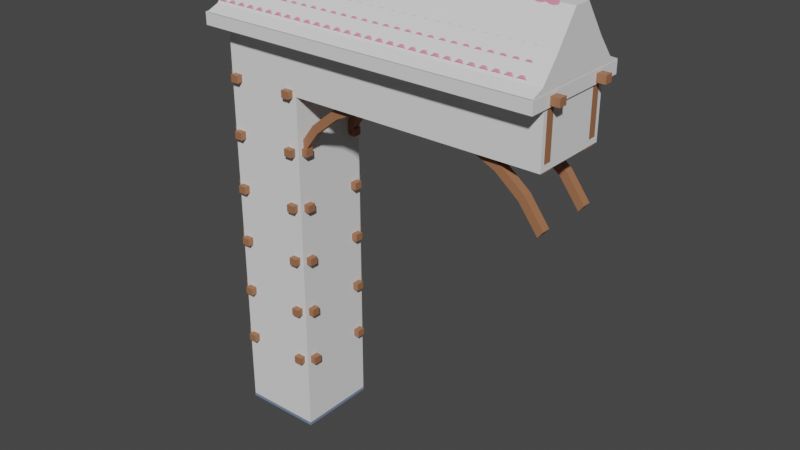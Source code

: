 # Source: building_5.blend  (saved by Blender 3.1.7; exported with 4.5.12 LTS)
import bpy
from mathutils import Matrix  # noqa: F401  (used for matrix-valued properties, if any)

bpy.ops.wm.read_factory_settings(use_empty=True)
scene = bpy.context.scene
scene.name = 'Scene'

# ---- collections
col_collection = bpy.data.collections.new('Collection'); scene.collection.children.link(col_collection)

# ---- materials (node trees are filled in below, after node groups)
mat_wall = bpy.data.materials.new('WALL')
mat_wall.use_transparent_shadow = False
mat_wood = bpy.data.materials.new('wood')
mat_wood.use_transparent_shadow = False
mat_stone = bpy.data.materials.new('stone')
mat_stone.use_transparent_shadow = False
mat_roof = bpy.data.materials.new('roof')
mat_roof.use_transparent_shadow = False
mat_wood_002 = bpy.data.materials.new('wood.002')
mat_wood_002.use_transparent_shadow = False
mat_wall_002 = bpy.data.materials.new('WALL.002')
mat_wall_002.use_transparent_shadow = False
mat_wood_001 = bpy.data.materials.new('wood.001')
mat_wood_001.use_transparent_shadow = False

# ---- material node trees
mat_wall.use_nodes = True; mat_wall.node_tree.nodes.clear()
_N = mat_wall.node_tree.nodes; _L = mat_wall.node_tree.links
n0 = _N.new('ShaderNodeBsdfPrincipled'); n0.name = 'Principled BSDF'; n0.location = (10, 300)
n0.distribution = 'GGX'
n0.subsurface_method = 'RANDOM_WALK_SKIN'
n0.inputs[0].default_value = (0.8, 0.7424, 0.1526, 1.0)
n0.inputs[3].default_value = 1.45
n0.inputs[27].default_value = (0.0, 0.0, 0.0, 1.0)
n0.inputs[28].default_value = 1.0
n1 = _N.new('ShaderNodeOutputMaterial'); n1.name = 'Material Output'; n1.location = (300, 300)
_L.new(n0.outputs[0], n1.inputs[0])
n1.is_active_output = True
mat_wood.use_nodes = True; mat_wood.node_tree.nodes.clear()
_N = mat_wood.node_tree.nodes; _L = mat_wood.node_tree.links
n0 = _N.new('ShaderNodeBsdfPrincipled'); n0.name = 'Principled BSDF'; n0.location = (10, 300)
n0.distribution = 'GGX'
n0.subsurface_method = 'RANDOM_WALK_SKIN'
n0.inputs[0].default_value = (0.3588, 0.1535, 0.07523, 1.0)
n0.inputs[3].default_value = 1.45
n0.inputs[27].default_value = (0.0, 0.0, 0.0, 1.0)
n0.inputs[28].default_value = 1.0
n1 = _N.new('ShaderNodeOutputMaterial'); n1.name = 'Material Output'; n1.location = (300, 300)
_L.new(n0.outputs[0], n1.inputs[0])
n1.is_active_output = True
mat_stone.use_nodes = True; mat_stone.node_tree.nodes.clear()
_N = mat_stone.node_tree.nodes; _L = mat_stone.node_tree.links
n0 = _N.new('ShaderNodeBsdfPrincipled'); n0.name = 'Principled BSDF'; n0.location = (10, 300)
n0.distribution = 'GGX'
n0.subsurface_method = 'RANDOM_WALK_SKIN'
n0.inputs[0].default_value = (0.1562, 0.2186, 0.3343, 1.0)
n0.inputs[3].default_value = 1.45
n0.inputs[27].default_value = (0.0, 0.0, 0.0, 1.0)
n0.inputs[28].default_value = 1.0
n1 = _N.new('ShaderNodeOutputMaterial'); n1.name = 'Material Output'; n1.location = (300, 300)
_L.new(n0.outputs[0], n1.inputs[0])
n1.is_active_output = True
mat_roof.use_nodes = True; mat_roof.node_tree.nodes.clear()
_N = mat_roof.node_tree.nodes; _L = mat_roof.node_tree.links
n0 = _N.new('ShaderNodeBsdfPrincipled'); n0.name = 'Principled BSDF'; n0.location = (10, 300)
n0.distribution = 'GGX'
n0.subsurface_method = 'RANDOM_WALK_SKIN'
n0.inputs[0].default_value = (0.8, 0.2712, 0.3662, 1.0)
n0.inputs[3].default_value = 1.45
n0.inputs[27].default_value = (0.0, 0.0, 0.0, 1.0)
n0.inputs[28].default_value = 1.0
n1 = _N.new('ShaderNodeOutputMaterial'); n1.name = 'Material Output'; n1.location = (300, 300)
_L.new(n0.outputs[0], n1.inputs[0])
n1.is_active_output = True
mat_wood_002.use_nodes = True; mat_wood_002.node_tree.nodes.clear()
_N = mat_wood_002.node_tree.nodes; _L = mat_wood_002.node_tree.links
n0 = _N.new('ShaderNodeBsdfPrincipled'); n0.name = 'Principled BSDF'; n0.location = (10, 300)
n0.distribution = 'GGX'
n0.subsurface_method = 'RANDOM_WALK_SKIN'
n0.inputs[0].default_value = (0.3588, 0.1535, 0.07523, 1.0)
n0.inputs[3].default_value = 1.45
n0.inputs[27].default_value = (0.0, 0.0, 0.0, 1.0)
n0.inputs[28].default_value = 1.0
n1 = _N.new('ShaderNodeOutputMaterial'); n1.name = 'Material Output'; n1.location = (300, 300)
_L.new(n0.outputs[0], n1.inputs[0])
n1.is_active_output = True
mat_wall_002.use_nodes = True; mat_wall_002.node_tree.nodes.clear()
_N = mat_wall_002.node_tree.nodes; _L = mat_wall_002.node_tree.links
n0 = _N.new('ShaderNodeBsdfPrincipled'); n0.name = 'Principled BSDF'; n0.location = (10, 300)
n0.distribution = 'GGX'
n0.subsurface_method = 'RANDOM_WALK_SKIN'
n0.inputs[0].default_value = (0.8, 0.7424, 0.1526, 1.0)
n0.inputs[3].default_value = 1.45
n0.inputs[27].default_value = (0.0, 0.0, 0.0, 1.0)
n0.inputs[28].default_value = 1.0
n1 = _N.new('ShaderNodeOutputMaterial'); n1.name = 'Material Output'; n1.location = (300, 300)
_L.new(n0.outputs[0], n1.inputs[0])
n1.is_active_output = True
mat_wood_001.use_nodes = True; mat_wood_001.node_tree.nodes.clear()
_N = mat_wood_001.node_tree.nodes; _L = mat_wood_001.node_tree.links
n0 = _N.new('ShaderNodeBsdfPrincipled'); n0.name = 'Principled BSDF'; n0.location = (10, 300)
n0.distribution = 'GGX'
n0.subsurface_method = 'RANDOM_WALK_SKIN'
n0.inputs[0].default_value = (0.3588, 0.1535, 0.07523, 1.0)
n0.inputs[3].default_value = 1.45
n0.inputs[27].default_value = (0.0, 0.0, 0.0, 1.0)
n0.inputs[28].default_value = 1.0
n1 = _N.new('ShaderNodeOutputMaterial'); n1.name = 'Material Output'; n1.location = (300, 300)
_L.new(n0.outputs[0], n1.inputs[0])
n1.is_active_output = True

# ---- world
world_world = bpy.data.worlds.new('World'); scene.world = world_world
world_world.use_nodes = True; world_world.node_tree.nodes.clear()
_N = world_world.node_tree.nodes; _L = world_world.node_tree.links
n0 = _N.new('ShaderNodeOutputWorld'); n0.name = 'World Output'; n0.location = (300, 300)
n1 = _N.new('ShaderNodeBackground'); n1.name = 'Background'; n1.location = (10, 300)
n1.inputs[0].default_value = (0.05088, 0.05088, 0.05088, 1.0)
_L.new(n1.outputs[0], n0.inputs[0])
n0.is_active_output = True
world_world.color = (0.05088, 0.05088, 0.05088)
world_world.use_sun_shadow = False
world_world.sun_shadow_jitter_overblur = 0.0

# ---- meshes
me_cube_001 = bpy.data.meshes.new('Cube.001')
me_cube_001.from_pydata([(-1.0, -1.0, -1.0), (-1.0, -1.0, 1.0), (-1.0, 1.0, -1.0), (-1.0, 1.0, 1.0), (1.0, -1.0, -1.0), (1.0, -1.0, 1.0), (1.0, 1.0, -1.0), (1.0, 1.0, 1.0)], [], [(0, 1, 3, 2), (2, 3, 7, 6), (6, 7, 5, 4), (4, 5, 1, 0), (2, 6, 4, 0), (7, 3, 1, 5)])
_uv = me_cube_001.uv_layers.new(name='UVMap')
_uv.uv.foreach_set('vector', [0.375, 0.0, 0.625, 0.0, 0.625, 0.25, 0.375, 0.25, 0.375, 0.25, 0.625, 0.25, 0.625, 0.5, 0.375, 0.5, 0.375, 0.5, 0.625, 0.5, 0.625, 0.75, 0.375, 0.75, 0.375, 0.75, 0.625, 0.75, 0.625, 1.0, 0.375, 1.0, 0.125, 0.5, 0.375, 0.5, 0.375, 0.75, 0.125, 0.75, 0.625, 0.5, 0.875, 0.5, 0.875, 0.75, 0.625, 0.75])
me_cube_001.materials.append(mat_wall)
me_cube_001.use_remesh_fix_poles = True
me_cube_001.use_remesh_preserve_attributes = False
me_cube_001.update()
me_cube_002 = bpy.data.meshes.new('Cube.002')
me_cube_002.from_pydata([(4.18, 4.182, -1.692), (4.18, 4.182, 8.821), (4.18, 5.431, -1.692), (4.18, 5.431, 8.821), (5.429, 4.182, -1.692), (5.429, 4.182, 8.821), (5.429, 5.431, -1.692), (5.429, 5.431, 8.821)], [], [(0, 1, 3, 2), (2, 3, 7, 6), (6, 7, 5, 4), (4, 5, 1, 0), (2, 6, 4, 0), (7, 3, 1, 5)])
_uv = me_cube_002.uv_layers.new(name='UVMap')
_uv.uv.foreach_set('vector', [0.375, 0.0, 0.625, 0.0, 0.625, 0.25, 0.375, 0.25, 0.375, 0.25, 0.625, 0.25, 0.625, 0.5, 0.375, 0.5, 0.375, 0.5, 0.625, 0.5, 0.625, 0.75, 0.375, 0.75, 0.375, 0.75, 0.625, 0.75, 0.625, 1.0, 0.375, 1.0, 0.125, 0.5, 0.375, 0.5, 0.375, 0.75, 0.125, 0.75, 0.625, 0.5, 0.875, 0.5, 0.875, 0.75, 0.625, 0.75])
me_cube_002.materials.append(mat_wood)
me_cube_002.use_remesh_fix_poles = True
me_cube_002.use_remesh_preserve_attributes = False
me_cube_002.update()
me_cube_003 = bpy.data.meshes.new('Cube.003')
me_cube_003.from_pydata([(-1.0, -1.0, -1.0), (-1.0, -1.0, 1.0), (-1.0, 1.0, -1.0), (-1.0, 1.0, 1.0), (1.0, -1.0, -1.0), (1.0, -1.0, 1.0), (1.0, 1.0, -1.0), (1.0, 1.0, 1.0)], [], [(0, 1, 3, 2), (2, 3, 7, 6), (6, 7, 5, 4), (4, 5, 1, 0), (2, 6, 4, 0), (7, 3, 1, 5)])
_uv = me_cube_003.uv_layers.new(name='UVMap')
_uv.uv.foreach_set('vector', [0.375, 0.0, 0.625, 0.0, 0.625, 0.25, 0.375, 0.25, 0.375, 0.25, 0.625, 0.25, 0.625, 0.5, 0.375, 0.5, 0.375, 0.5, 0.625, 0.5, 0.625, 0.75, 0.375, 0.75, 0.375, 0.75, 0.625, 0.75, 0.625, 1.0, 0.375, 1.0, 0.125, 0.5, 0.375, 0.5, 0.375, 0.75, 0.125, 0.75, 0.625, 0.5, 0.875, 0.5, 0.875, 0.75, 0.625, 0.75])
me_cube_003.materials.append(mat_wood)
me_cube_003.use_remesh_fix_poles = True
me_cube_003.use_remesh_preserve_attributes = False
me_cube_003.update()
me_cube_004 = bpy.data.meshes.new('Cube.004')
me_cube_004.from_pydata([(5.408, 4.111, -0.7497), (5.408, 4.111, 8.379), (5.408, 5.353, -0.7497), (5.408, 5.353, 8.379), (6.845, 4.111, -0.7497), (6.845, 4.111, 8.379), (6.845, 5.353, -0.7497), (6.845, 5.353, 8.379)], [], [(0, 1, 3, 2), (2, 3, 7, 6), (6, 7, 5, 4), (4, 5, 1, 0), (2, 6, 4, 0), (7, 3, 1, 5)])
_uv = me_cube_004.uv_layers.new(name='UVMap')
_uv.uv.foreach_set('vector', [0.375, 0.0, 0.625, 0.0, 0.625, 0.25, 0.375, 0.25, 0.375, 0.25, 0.625, 0.25, 0.625, 0.5, 0.375, 0.5, 0.375, 0.5, 0.625, 0.5, 0.625, 0.75, 0.375, 0.75, 0.375, 0.75, 0.625, 0.75, 0.625, 1.0, 0.375, 1.0, 0.125, 0.5, 0.375, 0.5, 0.375, 0.75, 0.125, 0.75, 0.625, 0.5, 0.875, 0.5, 0.875, 0.75, 0.625, 0.75])
me_cube_004.materials.append(mat_wood)
me_cube_004.use_remesh_fix_poles = True
me_cube_004.use_remesh_preserve_attributes = False
me_cube_004.update()
me_cube_005 = bpy.data.meshes.new('Cube.005')
me_cube_005.from_pydata([(5.408, 4.124, -0.7497), (5.408, 4.124, 8.379), (5.408, 5.34, -0.7497), (5.408, 5.34, 8.379), (6.845, 4.124, -0.7497), (6.845, 4.124, 8.379), (6.845, 5.34, -0.7497), (6.845, 5.34, 8.379)], [], [(0, 1, 3, 2), (2, 3, 7, 6), (6, 7, 5, 4), (4, 5, 1, 0), (2, 6, 4, 0), (7, 3, 1, 5)])
_uv = me_cube_005.uv_layers.new(name='UVMap')
_uv.uv.foreach_set('vector', [0.375, 0.0, 0.625, 0.0, 0.625, 0.25, 0.375, 0.25, 0.375, 0.25, 0.625, 0.25, 0.625, 0.5, 0.375, 0.5, 0.375, 0.5, 0.625, 0.5, 0.625, 0.75, 0.375, 0.75, 0.375, 0.75, 0.625, 0.75, 0.625, 1.0, 0.375, 1.0, 0.125, 0.5, 0.375, 0.5, 0.375, 0.75, 0.125, 0.75, 0.625, 0.5, 0.875, 0.5, 0.875, 0.75, 0.625, 0.75])
me_cube_005.materials.append(mat_wood)
me_cube_005.use_remesh_fix_poles = True
me_cube_005.use_remesh_preserve_attributes = False
me_cube_005.update()
me_cube_009 = bpy.data.meshes.new('Cube.009')
me_cube_009.from_pydata([(-1.103, -1.103, -4.3), (-1.0, -1.0, 1.522), (-1.103, 1.103, -4.3), (-1.0, 1.0, 1.522), (1.103, -1.103, -4.3), (1.0, -1.0, 1.522), (1.103, 1.103, -4.3), (1.0, 1.0, 1.522)], [], [(0, 1, 3, 2), (2, 3, 7, 6), (6, 7, 5, 4), (4, 5, 1, 0), (2, 6, 4, 0), (7, 3, 1, 5)])
_uv = me_cube_009.uv_layers.new(name='UVMap')
_uv.uv.foreach_set('vector', [0.375, 0.0, 0.625, 0.0, 0.625, 0.25, 0.375, 0.25, 0.375, 0.25, 0.625, 0.25, 0.625, 0.5, 0.375, 0.5, 0.375, 0.5, 0.625, 0.5, 0.625, 0.75, 0.375, 0.75, 0.375, 0.75, 0.625, 0.75, 0.625, 1.0, 0.375, 1.0, 0.125, 0.5, 0.375, 0.5, 0.375, 0.75, 0.125, 0.75, 0.625, 0.5, 0.875, 0.5, 0.875, 0.75, 0.625, 0.75])
me_cube_009.materials.append(mat_stone)
me_cube_009.use_remesh_fix_poles = True
me_cube_009.use_remesh_preserve_attributes = False
me_cube_009.update()
me_cube_006 = bpy.data.meshes.new('Cube.006')
me_cube_006.from_pydata([(-1.0, -1.0, -1.0), (-1.0, -1.0, 1.0), (-1.0, 1.0, -1.0), (-1.0, 1.0, 1.0), (1.0, -1.0, -1.0), (1.0, -1.0, 1.0), (1.0, 1.0, -1.0), (1.0, 1.0, 1.0), (-1.091, -1.091, 0.7101), (-1.091, -1.091, 1.031), (-1.091, 1.091, 0.7101), (-1.091, 1.091, 1.031), (1.091, -1.091, 0.7101), (1.091, -1.091, 1.031), (1.091, 1.091, 0.7101), (1.091, 1.091, 1.031), (1.08, 0.821, 0.7358), (1.08, 0.821, 1.004), (1.08, 1.069, 0.7358), (1.08, 1.069, 1.004), (1.367, 0.821, 0.7358), (1.367, 0.821, 1.004), (1.367, 1.069, 0.7358), (1.367, 1.069, 1.004), (-1.08, 0.821, 0.7358), (-1.08, 0.821, 1.004), (-1.08, 1.069, 0.7358), (-1.08, 1.069, 1.004), (-1.367, 0.821, 0.7358), (-1.367, 0.821, 1.004), (-1.367, 1.069, 0.7358), (-1.367, 1.069, 1.004), (1.08, -0.821, 0.7358), (1.08, -0.821, 1.004), (1.08, -1.069, 0.7358), (1.08, -1.069, 1.004), (1.367, -0.821, 0.7358), (1.367, -0.821, 1.004), (1.367, -1.069, 0.7358), (1.367, -1.069, 1.004), (-1.08, -0.821, 0.7358), (-1.08, -0.821, 1.004), (-1.08, -1.069, 0.7358), (-1.08, -1.069, 1.004), (-1.367, -0.821, 0.7358), (-1.367, -0.821, 1.004), (-1.367, -1.069, 0.7358), (-1.367, -1.069, 1.004), (-0.8236, 1.08, 0.7358), (-0.8236, 1.08, 1.004), (-1.067, 1.08, 0.7358), (-1.067, 1.08, 1.004), (-0.8236, 1.367, 0.7358), (-0.8236, 1.367, 1.004), (-1.067, 1.367, 0.7358), (-1.067, 1.367, 1.004), (-0.8236, -1.08, 0.7358), (-0.8236, -1.08, 1.004), (-1.067, -1.08, 0.7358), (-1.067, -1.08, 1.004), (-0.8236, -1.367, 0.7358), (-0.8236, -1.367, 1.004), (-1.067, -1.367, 0.7358), (-1.067, -1.367, 1.004), (0.8236, 1.08, 0.7358), (0.8236, 1.08, 1.004), (1.067, 1.08, 0.7358), (1.067, 1.08, 1.004), (0.8236, 1.367, 0.7358), (0.8236, 1.367, 1.004), (1.067, 1.367, 0.7358), (1.067, 1.367, 1.004), (0.8236, -1.08, 0.7358), (0.8236, -1.08, 1.004), (1.067, -1.08, 0.7358), (1.067, -1.08, 1.004), (0.8236, -1.367, 0.7358), (0.8236, -1.367, 1.004), (1.067, -1.367, 0.7358), (1.067, -1.367, 1.004), (0.8171, 0.8174, -1.002), (0.8171, 0.8174, 1.02), (0.8171, 1.062, -1.002), (0.8171, 1.062, 1.02), (1.061, 0.8174, -1.002), (1.061, 0.8174, 1.02), (1.061, 1.062, -1.002), (1.061, 1.062, 1.02), (-0.8171, 0.8174, -1.002), (-0.8171, 0.8174, 1.02), (-0.8171, 1.062, -1.002), (-0.8171, 1.062, 1.02), (-1.061, 0.8174, -1.002), (-1.061, 0.8174, 1.02), (-1.061, 1.062, -1.002), (-1.061, 1.062, 1.02), (0.8171, -0.8174, -1.002), (0.8171, -0.8174, 1.02), (0.8171, -1.062, -1.002), (0.8171, -1.062, 1.02), (1.061, -0.8174, -1.002), (1.061, -0.8174, 1.02), (1.061, -1.062, -1.002), (1.061, -1.062, 1.02), (-0.8171, -0.8174, -1.002), (-0.8171, -0.8174, 1.02), (-0.8171, -1.062, -1.002), (-0.8171, -1.062, 1.02), (-1.061, -0.8174, -1.002), (-1.061, -0.8174, 1.02), (-1.061, -1.062, -1.002), (-1.061, -1.062, 1.02)], [], [(0, 1, 3, 2), (2, 3, 7, 6), (6, 7, 5, 4), (4, 5, 1, 0), (2, 6, 4, 0), (7, 3, 1, 5), (8, 9, 11, 10), (10, 11, 15, 14), (14, 15, 13, 12), (12, 13, 9, 8), (10, 14, 12, 8), (15, 11, 9, 13), (16, 17, 19, 18), (18, 19, 23, 22), (22, 23, 21, 20), (20, 21, 17, 16), (18, 22, 20, 16), (23, 19, 17, 21), (24, 26, 27, 25), (26, 30, 31, 27), (30, 28, 29, 31), (28, 24, 25, 29), (26, 24, 28, 30), (31, 29, 25, 27), (32, 34, 35, 33), (34, 38, 39, 35), (38, 36, 37, 39), (36, 32, 33, 37), (34, 32, 36, 38), (39, 37, 33, 35), (40, 41, 43, 42), (42, 43, 47, 46), (46, 47, 45, 44), (44, 45, 41, 40), (42, 46, 44, 40), (47, 43, 41, 45), (48, 49, 51, 50), (50, 51, 55, 54), (54, 55, 53, 52), (52, 53, 49, 48), (50, 54, 52, 48), (55, 51, 49, 53), (56, 58, 59, 57), (58, 62, 63, 59), (62, 60, 61, 63), (60, 56, 57, 61), (58, 56, 60, 62), (63, 61, 57, 59), (64, 66, 67, 65), (66, 70, 71, 67), (70, 68, 69, 71), (68, 64, 65, 69), (66, 64, 68, 70), (71, 69, 65, 67), (72, 73, 75, 74), (74, 75, 79, 78), (78, 79, 77, 76), (76, 77, 73, 72), (74, 78, 76, 72), (79, 75, 73, 77), (80, 81, 83, 82), (82, 83, 87, 86), (86, 87, 85, 84), (84, 85, 81, 80), (82, 86, 84, 80), (87, 83, 81, 85), (88, 90, 91, 89), (90, 94, 95, 91), (94, 92, 93, 95), (92, 88, 89, 93), (90, 88, 92, 94), (95, 93, 89, 91), (96, 98, 99, 97), (98, 102, 103, 99), (102, 100, 101, 103), (100, 96, 97, 101), (98, 96, 100, 102), (103, 101, 97, 99), (104, 105, 107, 106), (106, 107, 111, 110), (110, 111, 109, 108), (108, 109, 105, 104), (106, 110, 108, 104), (111, 107, 105, 109)])
me_cube_006.polygons.foreach_set('material_index', [1, 1, 1, 1, 0, 0, 0, 0, 0, 0, 0, 0, 0, 0, 0, 0, 0, 0, 0, 0, 0, 0, 0, 0, 0, 0, 0, 0, 0, 0, 0, 0, 0, 0, 0, 0, 0, 0, 0, 0, 0, 0, 0, 0, 0, 0, 0, 0, 0, 0, 0, 0, 0, 0, 0, 0, 0, 0, 0, 0, 0, 0, 0, 0, 0, 0, 0, 0, 0, 0, 0, 0, 0, 0, 0, 0, 0, 0, 0, 0, 0, 0, 0, 0])
_uv = me_cube_006.uv_layers.new(name='UVMap')
_uv.uv.foreach_set('vector', [0.375, 0.0, 0.625, 0.0, 0.625, 0.25, 0.375, 0.25, 0.375, 0.25, 0.625, 0.25, 0.625, 0.5, 0.375, 0.5, 0.375, 0.5, 0.625, 0.5, 0.625, 0.75, 0.375, 0.75, 0.375, 0.75, 0.625, 0.75, 0.625, 1.0, 0.375, 1.0, 0.125, 0.5, 0.375, 0.5, 0.375, 0.75, 0.125, 0.75, 0.625, 0.5, 0.875, 0.5, 0.875, 0.75, 0.625, 0.75, 0.375, 0.0, 0.625, 0.0, 0.625, 0.25, 0.375, 0.25, 0.375, 0.25, 0.625, 0.25, 0.625, 0.5, 0.375, 0.5, 0.375, 0.5, 0.625, 0.5, 0.625, 0.75, 0.375, 0.75, 0.375, 0.75, 0.625, 0.75, 0.625, 1.0, 0.375, 1.0, 0.125, 0.5, 0.375, 0.5, 0.375, 0.75, 0.125, 0.75, 0.625, 0.5, 0.875, 0.5, 0.875, 0.75, 0.625, 0.75, 0.375, 0.0, 0.625, 0.0, 0.625, 0.25, 0.375, 0.25, 0.375, 0.25, 0.625, 0.25, 0.625, 0.5, 0.375, 0.5, 0.375, 0.5, 0.625, 0.5, 0.625, 0.75, 0.375, 0.75, 0.375, 0.75, 0.625, 0.75, 0.625, 1.0, 0.375, 1.0, 0.125, 0.5, 0.375, 0.5, 0.375, 0.75, 0.125, 0.75, 0.625, 0.5, 0.875, 0.5, 0.875, 0.75, 0.625, 0.75, 0.375, 0.0, 0.375, 0.25, 0.625, 0.25, 0.625, 0.0, 0.375, 0.25, 0.375, 0.5, 0.625, 0.5, 0.625, 0.25, 0.375, 0.5, 0.375, 0.75, 0.625, 0.75, 0.625, 0.5, 0.375, 0.75, 0.375, 1.0, 0.625, 1.0, 0.625, 0.75, 0.125, 0.5, 0.125, 0.75, 0.375, 0.75, 0.375, 0.5, 0.625, 0.5, 0.625, 0.75, 0.875, 0.75, 0.875, 0.5, 0.375, 0.0, 0.375, 0.25, 0.625, 0.25, 0.625, 0.0, 0.375, 0.25, 0.375, 0.5, 0.625, 0.5, 0.625, 0.25, 0.375, 0.5, 0.375, 0.75, 0.625, 0.75, 0.625, 0.5, 0.375, 0.75, 0.375, 1.0, 0.625, 1.0, 0.625, 0.75, 0.125, 0.5, 0.125, 0.75, 0.375, 0.75, 0.375, 0.5, 0.625, 0.5, 0.625, 0.75, 0.875, 0.75, 0.875, 0.5, 0.375, 0.0, 0.625, 0.0, 0.625, 0.25, 0.375, 0.25, 0.375, 0.25, 0.625, 0.25, 0.625, 0.5, 0.375, 0.5, 0.375, 0.5, 0.625, 0.5, 0.625, 0.75, 0.375, 0.75, 0.375, 0.75, 0.625, 0.75, 0.625, 1.0, 0.375, 1.0, 0.125, 0.5, 0.375, 0.5, 0.375, 0.75, 0.125, 0.75, 0.625, 0.5, 0.875, 0.5, 0.875, 0.75, 0.625, 0.75, 0.375, 0.0, 0.625, 0.0, 0.625, 0.25, 0.375, 0.25, 0.375, 0.25, 0.625, 0.25, 0.625, 0.5, 0.375, 0.5, 0.375, 0.5, 0.625, 0.5, 0.625, 0.75, 0.375, 0.75, 0.375, 0.75, 0.625, 0.75, 0.625, 1.0, 0.375, 1.0, 0.125, 0.5, 0.375, 0.5, 0.375, 0.75, 0.125, 0.75, 0.625, 0.5, 0.875, 0.5, 0.875, 0.75, 0.625, 0.75, 0.375, 0.0, 0.375, 0.25, 0.625, 0.25, 0.625, 0.0, 0.375, 0.25, 0.375, 0.5, 0.625, 0.5, 0.625, 0.25, 0.375, 0.5, 0.375, 0.75, 0.625, 0.75, 0.625, 0.5, 0.375, 0.75, 0.375, 1.0, 0.625, 1.0, 0.625, 0.75, 0.125, 0.5, 0.125, 0.75, 0.375, 0.75, 0.375, 0.5, 0.625, 0.5, 0.625, 0.75, 0.875, 0.75, 0.875, 0.5, 0.375, 0.0, 0.375, 0.25, 0.625, 0.25, 0.625, 0.0, 0.375, 0.25, 0.375, 0.5, 0.625, 0.5, 0.625, 0.25, 0.375, 0.5, 0.375, 0.75, 0.625, 0.75, 0.625, 0.5, 0.375, 0.75, 0.375, 1.0, 0.625, 1.0, 0.625, 0.75, 0.125, 0.5, 0.125, 0.75, 0.375, 0.75, 0.375, 0.5, 0.625, 0.5, 0.625, 0.75, 0.875, 0.75, 0.875, 0.5, 0.375, 0.0, 0.625, 0.0, 0.625, 0.25, 0.375, 0.25, 0.375, 0.25, 0.625, 0.25, 0.625, 0.5, 0.375, 0.5, 0.375, 0.5, 0.625, 0.5, 0.625, 0.75, 0.375, 0.75, 0.375, 0.75, 0.625, 0.75, 0.625, 1.0, 0.375, 1.0, 0.125, 0.5, 0.375, 0.5, 0.375, 0.75, 0.125, 0.75, 0.625, 0.5, 0.875, 0.5, 0.875, 0.75, 0.625, 0.75, 0.375, 0.0, 0.625, 0.0, 0.625, 0.25, 0.375, 0.25, 0.375, 0.25, 0.625, 0.25, 0.625, 0.5, 0.375, 0.5, 0.375, 0.5, 0.625, 0.5, 0.625, 0.75, 0.375, 0.75, 0.375, 0.75, 0.625, 0.75, 0.625, 1.0, 0.375, 1.0, 0.125, 0.5, 0.375, 0.5, 0.375, 0.75, 0.125, 0.75, 0.625, 0.5, 0.875, 0.5, 0.875, 0.75, 0.625, 0.75, 0.375, 0.0, 0.375, 0.25, 0.625, 0.25, 0.625, 0.0, 0.375, 0.25, 0.375, 0.5, 0.625, 0.5, 0.625, 0.25, 0.375, 0.5, 0.375, 0.75, 0.625, 0.75, 0.625, 0.5, 0.375, 0.75, 0.375, 1.0, 0.625, 1.0, 0.625, 0.75, 0.125, 0.5, 0.125, 0.75, 0.375, 0.75, 0.375, 0.5, 0.625, 0.5, 0.625, 0.75, 0.875, 0.75, 0.875, 0.5, 0.375, 0.0, 0.375, 0.25, 0.625, 0.25, 0.625, 0.0, 0.375, 0.25, 0.375, 0.5, 0.625, 0.5, 0.625, 0.25, 0.375, 0.5, 0.375, 0.75, 0.625, 0.75, 0.625, 0.5, 0.375, 0.75, 0.375, 1.0, 0.625, 1.0, 0.625, 0.75, 0.125, 0.5, 0.125, 0.75, 0.375, 0.75, 0.375, 0.5, 0.625, 0.5, 0.625, 0.75, 0.875, 0.75, 0.875, 0.5, 0.375, 0.0, 0.625, 0.0, 0.625, 0.25, 0.375, 0.25, 0.375, 0.25, 0.625, 0.25, 0.625, 0.5, 0.375, 0.5, 0.375, 0.5, 0.625, 0.5, 0.625, 0.75, 0.375, 0.75, 0.375, 0.75, 0.625, 0.75, 0.625, 1.0, 0.375, 1.0, 0.125, 0.5, 0.375, 0.5, 0.375, 0.75, 0.125, 0.75, 0.625, 0.5, 0.875, 0.5, 0.875, 0.75, 0.625, 0.75])
me_cube_006.materials.append(mat_wood)
me_cube_006.materials.append(mat_wall)
me_cube_006.use_remesh_fix_poles = True
me_cube_006.use_remesh_preserve_attributes = False
me_cube_006.update()
me_cube = bpy.data.meshes.new('Cube')
me_cube.from_pydata([(-7.753, -0.632, 0.9454), (-7.504, -0.632, 1.543), (-7.753, 0.632, 0.9454), (-7.504, 0.632, 1.543), (-5.579, -0.632, 0.03969), (-5.33, -0.632, 0.637), (-5.579, 0.632, 0.03969), (-5.33, 0.632, 0.637), (-7.655, 0.2107, 1.127), (-7.655, -0.2107, 1.127), (-7.406, -0.2107, 1.725), (-7.406, 0.2107, 1.725), (-5.482, -0.2107, 0.2215), (-5.482, 0.2107, 0.2215), (-5.233, 0.2107, 0.8189), (-5.233, -0.2107, 0.8189)], [], [(8, 11, 3, 2), (2, 3, 7, 6), (12, 15, 5, 4), (4, 5, 1, 0), (9, 12, 4, 0), (15, 10, 1, 5), (7, 3, 11, 14), (14, 11, 10, 15), (2, 6, 13, 8), (8, 13, 12, 9), (6, 7, 14, 13), (13, 14, 15, 12), (0, 1, 10, 9), (9, 10, 11, 8)])
_uv = me_cube.uv_layers.new(name='UVMap')
_uv.uv.foreach_set('vector', [0.375, 0.1667, 0.625, 0.1667, 0.625, 0.25, 0.375, 0.25, 0.375, 0.25, 0.625, 0.25, 0.625, 0.5, 0.375, 0.5, 0.375, 0.6667, 0.625, 0.6667, 0.625, 0.75, 0.375, 0.75, 0.375, 0.75, 0.625, 0.75, 0.625, 1.0, 0.375, 1.0, 0.125, 0.6667, 0.375, 0.6667, 0.375, 0.75, 0.125, 0.75, 0.625, 0.6667, 0.875, 0.6667, 0.875, 0.75, 0.625, 0.75, 0.625, 0.5, 0.875, 0.5, 0.875, 0.5833, 0.625, 0.5833, 0.625, 0.5833, 0.875, 0.5833, 0.875, 0.6667, 0.625, 0.6667, 0.125, 0.5, 0.375, 0.5, 0.375, 0.5833, 0.125, 0.5833, 0.125, 0.5833, 0.375, 0.5833, 0.375, 0.6667, 0.125, 0.6667, 0.375, 0.5, 0.625, 0.5, 0.625, 0.5833, 0.375, 0.5833, 0.375, 0.5833, 0.625, 0.5833, 0.625, 0.6667, 0.375, 0.6667, 0.375, 0.0, 0.625, 0.0, 0.625, 0.08333, 0.375, 0.08333, 0.375, 0.08333, 0.625, 0.08333, 0.625, 0.1667, 0.375, 0.1667])
me_cube.materials.append(mat_roof)
me_cube.use_remesh_fix_poles = True
me_cube.use_remesh_preserve_attributes = False
me_cube.update()
me_cube_040 = bpy.data.meshes.new('Cube.040')
me_cube_040.from_pydata([(-1.0, -8.362, -1.0), (-0.1922, -8.362, 0.7769), (-1.0, 1.0, -1.0), (-0.1922, 1.0, 0.7769), (1.0, -8.362, -1.0), (0.1922, -8.362, 0.7769), (1.0, 1.0, -1.0), (0.1922, 1.0, 0.7769), (-0.7414, -8.362, -0.2956), (-0.7414, 1.0, -0.2956), (0.7414, 1.0, -0.2956), (0.7414, -8.362, -0.2956)], [], [(8, 1, 3, 9), (9, 3, 7, 10), (10, 7, 5, 11), (11, 5, 1, 8), (2, 6, 4, 0), (7, 3, 1, 5), (4, 11, 8, 0), (6, 10, 11, 4), (2, 9, 10, 6), (0, 8, 9, 2)])
_uv = me_cube_040.uv_layers.new(name='UVMap')
_uv.uv.foreach_set('vector', [0.4741, 0.0, 0.625, 0.0, 0.625, 0.25, 0.4741, 0.25, 0.4741, 0.25, 0.625, 0.25, 0.625, 0.5, 0.4741, 0.5, 0.4741, 0.5, 0.625, 0.5, 0.625, 0.75, 0.4741, 0.75, 0.4741, 0.75, 0.625, 0.75, 0.625, 1.0, 0.4741, 1.0, 0.125, 0.5, 0.375, 0.5, 0.375, 0.75, 0.125, 0.75, 0.625, 0.5, 0.875, 0.5, 0.875, 0.75, 0.625, 0.75, 0.375, 0.75, 0.4741, 0.75, 0.4741, 1.0, 0.375, 1.0, 0.375, 0.5, 0.4741, 0.5, 0.4741, 0.75, 0.375, 0.75, 0.375, 0.25, 0.4741, 0.25, 0.4741, 0.5, 0.375, 0.5, 0.375, 0.0, 0.4741, 0.0, 0.4741, 0.25, 0.375, 0.25])
me_cube_040.materials.append(mat_wall)
me_cube_040.use_remesh_fix_poles = True
me_cube_040.use_remesh_preserve_attributes = False
me_cube_040.update()
me_cube_041 = bpy.data.meshes.new('Cube.041')
me_cube_041.from_pydata([(4.18, 4.182, -1.692), (4.18, 4.182, 1.153), (4.18, 5.431, -1.692), (4.18, 5.431, 1.153), (5.429, 4.182, -1.692), (5.429, 4.182, 1.153), (5.429, 5.431, -1.692), (5.429, 5.431, 1.153)], [], [(0, 1, 3, 2), (2, 3, 7, 6), (6, 7, 5, 4), (4, 5, 1, 0), (2, 6, 4, 0), (7, 3, 1, 5)])
_uv = me_cube_041.uv_layers.new(name='UVMap')
_uv.uv.foreach_set('vector', [0.375, 0.0, 0.625, 0.0, 0.625, 0.25, 0.375, 0.25, 0.375, 0.25, 0.625, 0.25, 0.625, 0.5, 0.375, 0.5, 0.375, 0.5, 0.625, 0.5, 0.625, 0.75, 0.375, 0.75, 0.375, 0.75, 0.625, 0.75, 0.625, 1.0, 0.375, 1.0, 0.125, 0.5, 0.375, 0.5, 0.375, 0.75, 0.125, 0.75, 0.625, 0.5, 0.875, 0.5, 0.875, 0.75, 0.625, 0.75])
me_cube_041.materials.append(mat_wood)
me_cube_041.use_remesh_fix_poles = True
me_cube_041.use_remesh_preserve_attributes = False
me_cube_041.update()
me_cube_042 = bpy.data.meshes.new('Cube.042')
me_cube_042.from_pydata([(-0.7203, -1.0, -1.0), (-0.6276, -1.0, 1.0), (-0.7203, 1.0, -1.0), (-0.6276, 1.0, 1.0), (0.7203, -1.0, -1.0), (0.6276, -1.0, 1.0), (0.7203, 1.0, -1.0), (0.6276, 1.0, 1.0)], [], [(0, 1, 3, 2), (2, 3, 7, 6), (6, 7, 5, 4), (4, 5, 1, 0), (2, 6, 4, 0), (7, 3, 1, 5)])
_uv = me_cube_042.uv_layers.new(name='UVMap')
_uv.uv.foreach_set('vector', [0.375, 0.0, 0.625, 0.0, 0.625, 0.25, 0.375, 0.25, 0.375, 0.25, 0.625, 0.25, 0.625, 0.5, 0.375, 0.5, 0.375, 0.5, 0.625, 0.5, 0.625, 0.75, 0.375, 0.75, 0.375, 0.75, 0.625, 0.75, 0.625, 1.0, 0.375, 1.0, 0.125, 0.5, 0.375, 0.5, 0.375, 0.75, 0.125, 0.75, 0.625, 0.5, 0.875, 0.5, 0.875, 0.75, 0.625, 0.75])
me_cube_042.materials.append(mat_wood)
me_cube_042.use_remesh_fix_poles = True
me_cube_042.use_remesh_preserve_attributes = False
me_cube_042.update()
me_cube_010 = bpy.data.meshes.new('Cube.010')
me_cube_010.from_pydata([(-1.019, -1.019, -1.0), (-1.019, -1.019, 9.554), (-1.019, 1.019, -1.0), (-1.019, 1.019, 9.554), (1.019, -1.019, -1.0), (1.019, -1.019, 9.554), (1.019, 1.019, -1.0), (1.019, 1.019, 9.554), (-1.019, -1.019, 7.935), (-1.019, 1.019, 7.935), (1.019, 1.019, 7.935), (1.019, -1.019, 7.935), (7.428, 1.019, 9.554), (7.428, -1.019, 9.554), (7.428, 1.019, 7.935), (7.428, -1.019, 7.935)], [], [(8, 1, 3, 9), (9, 3, 7, 10), (10, 7, 12, 14), (11, 5, 1, 8), (2, 6, 4, 0), (7, 3, 1, 5), (4, 11, 8, 0), (6, 10, 11, 4), (2, 9, 10, 6), (0, 8, 9, 2), (14, 12, 13, 15), (7, 5, 13, 12), (11, 10, 14, 15), (5, 11, 15, 13)])
_uv = me_cube_010.uv_layers.new(name='UVMap')
_uv.uv.foreach_set('vector', [0.5866, 0.0, 0.625, 0.0, 0.625, 0.25, 0.5866, 0.25, 0.5866, 0.25, 0.625, 0.25, 0.625, 0.5, 0.5866, 0.5, 0.5866, 0.5, 0.625, 0.5, 0.625, 0.5, 0.5866, 0.5, 0.5866, 0.75, 0.625, 0.75, 0.625, 1.0, 0.5866, 1.0, 0.125, 0.5, 0.375, 0.5, 0.375, 0.75, 0.125, 0.75, 0.625, 0.5, 0.875, 0.5, 0.875, 0.75, 0.625, 0.75, 0.375, 0.75, 0.5866, 0.75, 0.5866, 1.0, 0.375, 1.0, 0.375, 0.5, 0.5866, 0.5, 0.5866, 0.75, 0.375, 0.75, 0.375, 0.25, 0.5866, 0.25, 0.5866, 0.5, 0.375, 0.5, 0.375, 0.0, 0.5866, 0.0, 0.5866, 0.25, 0.375, 0.25, 0.5866, 0.5, 0.625, 0.5, 0.625, 0.75, 0.5866, 0.75, 0.625, 0.5, 0.625, 0.75, 0.625, 0.75, 0.625, 0.5, 0.5866, 0.75, 0.5866, 0.5, 0.5866, 0.5, 0.5866, 0.75, 0.625, 0.75, 0.5866, 0.75, 0.5866, 0.75, 0.625, 0.75])
me_cube_010.use_remesh_fix_poles = True
me_cube_010.use_remesh_preserve_attributes = False
me_cube_010.update()
me_cube_008 = bpy.data.meshes.new('Cube.008')
me_cube_008.from_pydata([(-1.0, -1.0, -1.0), (-1.0, -1.0, 1.0), (-1.0, 1.0, -1.0), (-1.0, 1.0, 1.0), (1.0, -1.0, -1.0), (1.0, -1.0, 1.0), (1.0, 1.0, -1.0), (1.0, 1.0, 1.0), (-1.091, -1.091, 0.7101), (-1.091, -1.091, 1.031), (-1.091, 1.091, 0.7101), (-1.091, 1.091, 1.031), (1.091, -1.091, 0.7101), (1.091, -1.091, 1.031), (1.091, 1.091, 0.7101), (1.091, 1.091, 1.031), (1.08, 0.821, 0.7358), (1.08, 0.821, 1.004), (1.08, 1.069, 0.7358), (1.08, 1.069, 1.004), (1.367, 0.821, 0.7358), (1.367, 0.821, 1.004), (1.367, 1.069, 0.7358), (1.367, 1.069, 1.004), (-1.08, 0.821, 0.7358), (-1.08, 0.821, 1.004), (-1.08, 1.069, 0.7358), (-1.08, 1.069, 1.004), (-1.367, 0.821, 0.7358), (-1.367, 0.821, 1.004), (-1.367, 1.069, 0.7358), (-1.367, 1.069, 1.004), (1.08, -0.821, 0.7358), (1.08, -0.821, 1.004), (1.08, -1.069, 0.7358), (1.08, -1.069, 1.004), (1.367, -0.821, 0.7358), (1.367, -0.821, 1.004), (1.367, -1.069, 0.7358), (1.367, -1.069, 1.004), (-1.08, -0.821, 0.7358), (-1.08, -0.821, 1.004), (-1.08, -1.069, 0.7358), (-1.08, -1.069, 1.004), (-1.367, -0.821, 0.7358), (-1.367, -0.821, 1.004), (-1.367, -1.069, 0.7358), (-1.367, -1.069, 1.004), (-0.8236, 1.08, 0.7358), (-0.8236, 1.08, 1.004), (-1.067, 1.08, 0.7358), (-1.067, 1.08, 1.004), (-0.8236, 1.367, 0.7358), (-0.8236, 1.367, 1.004), (-1.067, 1.367, 0.7358), (-1.067, 1.367, 1.004), (-0.8236, -1.08, 0.7358), (-0.8236, -1.08, 1.004), (-1.067, -1.08, 0.7358), (-1.067, -1.08, 1.004), (-0.8236, -1.367, 0.7358), (-0.8236, -1.367, 1.004), (-1.067, -1.367, 0.7358), (-1.067, -1.367, 1.004), (0.8236, 1.08, 0.7358), (0.8236, 1.08, 1.004), (1.067, 1.08, 0.7358), (1.067, 1.08, 1.004), (0.8236, 1.367, 0.7358), (0.8236, 1.367, 1.004), (1.067, 1.367, 0.7358), (1.067, 1.367, 1.004), (0.8236, -1.08, 0.7358), (0.8236, -1.08, 1.004), (1.067, -1.08, 0.7358), (1.067, -1.08, 1.004), (0.8236, -1.367, 0.7358), (0.8236, -1.367, 1.004), (1.067, -1.367, 0.7358), (1.067, -1.367, 1.004), (0.8171, 0.8174, -1.002), (0.8171, 0.8174, 1.02), (0.8171, 1.062, -1.002), (0.8171, 1.062, 1.02), (1.061, 0.8174, -1.002), (1.061, 0.8174, 1.02), (1.061, 1.062, -1.002), (1.061, 1.062, 1.02), (-0.8171, 0.8174, -1.002), (-0.8171, 0.8174, 1.02), (-0.8171, 1.062, -1.002), (-0.8171, 1.062, 1.02), (-1.061, 0.8174, -1.002), (-1.061, 0.8174, 1.02), (-1.061, 1.062, -1.002), (-1.061, 1.062, 1.02), (0.8171, -0.8174, -1.002), (0.8171, -0.8174, 1.02), (0.8171, -1.062, -1.002), (0.8171, -1.062, 1.02), (1.061, -0.8174, -1.002), (1.061, -0.8174, 1.02), (1.061, -1.062, -1.002), (1.061, -1.062, 1.02), (-0.8171, -0.8174, -1.002), (-0.8171, -0.8174, 1.02), (-0.8171, -1.062, -1.002), (-0.8171, -1.062, 1.02), (-1.061, -0.8174, -1.002), (-1.061, -0.8174, 1.02), (-1.061, -1.062, -1.002), (-1.061, -1.062, 1.02)], [], [(0, 1, 3, 2), (2, 3, 7, 6), (6, 7, 5, 4), (4, 5, 1, 0), (2, 6, 4, 0), (7, 3, 1, 5), (8, 9, 11, 10), (10, 11, 15, 14), (14, 15, 13, 12), (12, 13, 9, 8), (10, 14, 12, 8), (15, 11, 9, 13), (16, 17, 19, 18), (18, 19, 23, 22), (22, 23, 21, 20), (20, 21, 17, 16), (18, 22, 20, 16), (23, 19, 17, 21), (24, 26, 27, 25), (26, 30, 31, 27), (30, 28, 29, 31), (28, 24, 25, 29), (26, 24, 28, 30), (31, 29, 25, 27), (32, 34, 35, 33), (34, 38, 39, 35), (38, 36, 37, 39), (36, 32, 33, 37), (34, 32, 36, 38), (39, 37, 33, 35), (40, 41, 43, 42), (42, 43, 47, 46), (46, 47, 45, 44), (44, 45, 41, 40), (42, 46, 44, 40), (47, 43, 41, 45), (48, 49, 51, 50), (50, 51, 55, 54), (54, 55, 53, 52), (52, 53, 49, 48), (50, 54, 52, 48), (55, 51, 49, 53), (56, 58, 59, 57), (58, 62, 63, 59), (62, 60, 61, 63), (60, 56, 57, 61), (58, 56, 60, 62), (63, 61, 57, 59), (64, 66, 67, 65), (66, 70, 71, 67), (70, 68, 69, 71), (68, 64, 65, 69), (66, 64, 68, 70), (71, 69, 65, 67), (72, 73, 75, 74), (74, 75, 79, 78), (78, 79, 77, 76), (76, 77, 73, 72), (74, 78, 76, 72), (79, 75, 73, 77), (80, 81, 83, 82), (82, 83, 87, 86), (86, 87, 85, 84), (84, 85, 81, 80), (82, 86, 84, 80), (87, 83, 81, 85), (88, 90, 91, 89), (90, 94, 95, 91), (94, 92, 93, 95), (92, 88, 89, 93), (90, 88, 92, 94), (95, 93, 89, 91), (96, 98, 99, 97), (98, 102, 103, 99), (102, 100, 101, 103), (100, 96, 97, 101), (98, 96, 100, 102), (103, 101, 97, 99), (104, 105, 107, 106), (106, 107, 111, 110), (110, 111, 109, 108), (108, 109, 105, 104), (106, 110, 108, 104), (111, 107, 105, 109)])
me_cube_008.polygons.foreach_set('material_index', [1, 1, 1, 1, 0, 0, 0, 0, 0, 0, 0, 0, 0, 0, 0, 0, 0, 0, 0, 0, 0, 0, 0, 0, 0, 0, 0, 0, 0, 0, 0, 0, 0, 0, 0, 0, 0, 0, 0, 0, 0, 0, 0, 0, 0, 0, 0, 0, 0, 0, 0, 0, 0, 0, 0, 0, 0, 0, 0, 0, 0, 0, 0, 0, 0, 0, 0, 0, 0, 0, 0, 0, 0, 0, 0, 0, 0, 0, 0, 0, 0, 0, 0, 0])
_uv = me_cube_008.uv_layers.new(name='UVMap')
_uv.uv.foreach_set('vector', [0.375, 0.0, 0.625, 0.0, 0.625, 0.25, 0.375, 0.25, 0.375, 0.25, 0.625, 0.25, 0.625, 0.5, 0.375, 0.5, 0.375, 0.5, 0.625, 0.5, 0.625, 0.75, 0.375, 0.75, 0.375, 0.75, 0.625, 0.75, 0.625, 1.0, 0.375, 1.0, 0.125, 0.5, 0.375, 0.5, 0.375, 0.75, 0.125, 0.75, 0.625, 0.5, 0.875, 0.5, 0.875, 0.75, 0.625, 0.75, 0.375, 0.0, 0.625, 0.0, 0.625, 0.25, 0.375, 0.25, 0.375, 0.25, 0.625, 0.25, 0.625, 0.5, 0.375, 0.5, 0.375, 0.5, 0.625, 0.5, 0.625, 0.75, 0.375, 0.75, 0.375, 0.75, 0.625, 0.75, 0.625, 1.0, 0.375, 1.0, 0.125, 0.5, 0.375, 0.5, 0.375, 0.75, 0.125, 0.75, 0.625, 0.5, 0.875, 0.5, 0.875, 0.75, 0.625, 0.75, 0.375, 0.0, 0.625, 0.0, 0.625, 0.25, 0.375, 0.25, 0.375, 0.25, 0.625, 0.25, 0.625, 0.5, 0.375, 0.5, 0.375, 0.5, 0.625, 0.5, 0.625, 0.75, 0.375, 0.75, 0.375, 0.75, 0.625, 0.75, 0.625, 1.0, 0.375, 1.0, 0.125, 0.5, 0.375, 0.5, 0.375, 0.75, 0.125, 0.75, 0.625, 0.5, 0.875, 0.5, 0.875, 0.75, 0.625, 0.75, 0.375, 0.0, 0.375, 0.25, 0.625, 0.25, 0.625, 0.0, 0.375, 0.25, 0.375, 0.5, 0.625, 0.5, 0.625, 0.25, 0.375, 0.5, 0.375, 0.75, 0.625, 0.75, 0.625, 0.5, 0.375, 0.75, 0.375, 1.0, 0.625, 1.0, 0.625, 0.75, 0.125, 0.5, 0.125, 0.75, 0.375, 0.75, 0.375, 0.5, 0.625, 0.5, 0.625, 0.75, 0.875, 0.75, 0.875, 0.5, 0.375, 0.0, 0.375, 0.25, 0.625, 0.25, 0.625, 0.0, 0.375, 0.25, 0.375, 0.5, 0.625, 0.5, 0.625, 0.25, 0.375, 0.5, 0.375, 0.75, 0.625, 0.75, 0.625, 0.5, 0.375, 0.75, 0.375, 1.0, 0.625, 1.0, 0.625, 0.75, 0.125, 0.5, 0.125, 0.75, 0.375, 0.75, 0.375, 0.5, 0.625, 0.5, 0.625, 0.75, 0.875, 0.75, 0.875, 0.5, 0.375, 0.0, 0.625, 0.0, 0.625, 0.25, 0.375, 0.25, 0.375, 0.25, 0.625, 0.25, 0.625, 0.5, 0.375, 0.5, 0.375, 0.5, 0.625, 0.5, 0.625, 0.75, 0.375, 0.75, 0.375, 0.75, 0.625, 0.75, 0.625, 1.0, 0.375, 1.0, 0.125, 0.5, 0.375, 0.5, 0.375, 0.75, 0.125, 0.75, 0.625, 0.5, 0.875, 0.5, 0.875, 0.75, 0.625, 0.75, 0.375, 0.0, 0.625, 0.0, 0.625, 0.25, 0.375, 0.25, 0.375, 0.25, 0.625, 0.25, 0.625, 0.5, 0.375, 0.5, 0.375, 0.5, 0.625, 0.5, 0.625, 0.75, 0.375, 0.75, 0.375, 0.75, 0.625, 0.75, 0.625, 1.0, 0.375, 1.0, 0.125, 0.5, 0.375, 0.5, 0.375, 0.75, 0.125, 0.75, 0.625, 0.5, 0.875, 0.5, 0.875, 0.75, 0.625, 0.75, 0.375, 0.0, 0.375, 0.25, 0.625, 0.25, 0.625, 0.0, 0.375, 0.25, 0.375, 0.5, 0.625, 0.5, 0.625, 0.25, 0.375, 0.5, 0.375, 0.75, 0.625, 0.75, 0.625, 0.5, 0.375, 0.75, 0.375, 1.0, 0.625, 1.0, 0.625, 0.75, 0.125, 0.5, 0.125, 0.75, 0.375, 0.75, 0.375, 0.5, 0.625, 0.5, 0.625, 0.75, 0.875, 0.75, 0.875, 0.5, 0.375, 0.0, 0.375, 0.25, 0.625, 0.25, 0.625, 0.0, 0.375, 0.25, 0.375, 0.5, 0.625, 0.5, 0.625, 0.25, 0.375, 0.5, 0.375, 0.75, 0.625, 0.75, 0.625, 0.5, 0.375, 0.75, 0.375, 1.0, 0.625, 1.0, 0.625, 0.75, 0.125, 0.5, 0.125, 0.75, 0.375, 0.75, 0.375, 0.5, 0.625, 0.5, 0.625, 0.75, 0.875, 0.75, 0.875, 0.5, 0.375, 0.0, 0.625, 0.0, 0.625, 0.25, 0.375, 0.25, 0.375, 0.25, 0.625, 0.25, 0.625, 0.5, 0.375, 0.5, 0.375, 0.5, 0.625, 0.5, 0.625, 0.75, 0.375, 0.75, 0.375, 0.75, 0.625, 0.75, 0.625, 1.0, 0.375, 1.0, 0.125, 0.5, 0.375, 0.5, 0.375, 0.75, 0.125, 0.75, 0.625, 0.5, 0.875, 0.5, 0.875, 0.75, 0.625, 0.75, 0.375, 0.0, 0.625, 0.0, 0.625, 0.25, 0.375, 0.25, 0.375, 0.25, 0.625, 0.25, 0.625, 0.5, 0.375, 0.5, 0.375, 0.5, 0.625, 0.5, 0.625, 0.75, 0.375, 0.75, 0.375, 0.75, 0.625, 0.75, 0.625, 1.0, 0.375, 1.0, 0.125, 0.5, 0.375, 0.5, 0.375, 0.75, 0.125, 0.75, 0.625, 0.5, 0.875, 0.5, 0.875, 0.75, 0.625, 0.75, 0.375, 0.0, 0.375, 0.25, 0.625, 0.25, 0.625, 0.0, 0.375, 0.25, 0.375, 0.5, 0.625, 0.5, 0.625, 0.25, 0.375, 0.5, 0.375, 0.75, 0.625, 0.75, 0.625, 0.5, 0.375, 0.75, 0.375, 1.0, 0.625, 1.0, 0.625, 0.75, 0.125, 0.5, 0.125, 0.75, 0.375, 0.75, 0.375, 0.5, 0.625, 0.5, 0.625, 0.75, 0.875, 0.75, 0.875, 0.5, 0.375, 0.0, 0.375, 0.25, 0.625, 0.25, 0.625, 0.0, 0.375, 0.25, 0.375, 0.5, 0.625, 0.5, 0.625, 0.25, 0.375, 0.5, 0.375, 0.75, 0.625, 0.75, 0.625, 0.5, 0.375, 0.75, 0.375, 1.0, 0.625, 1.0, 0.625, 0.75, 0.125, 0.5, 0.125, 0.75, 0.375, 0.75, 0.375, 0.5, 0.625, 0.5, 0.625, 0.75, 0.875, 0.75, 0.875, 0.5, 0.375, 0.0, 0.625, 0.0, 0.625, 0.25, 0.375, 0.25, 0.375, 0.25, 0.625, 0.25, 0.625, 0.5, 0.375, 0.5, 0.375, 0.5, 0.625, 0.5, 0.625, 0.75, 0.375, 0.75, 0.375, 0.75, 0.625, 0.75, 0.625, 1.0, 0.375, 1.0, 0.125, 0.5, 0.375, 0.5, 0.375, 0.75, 0.125, 0.75, 0.625, 0.5, 0.875, 0.5, 0.875, 0.75, 0.625, 0.75])
me_cube_008.materials.append(mat_wood_002)
me_cube_008.materials.append(mat_wall_002)
me_cube_008.use_remesh_fix_poles = True
me_cube_008.use_remesh_preserve_attributes = False
me_cube_008.update()
me_cube_011 = bpy.data.meshes.new('Cube.011')
me_cube_011.from_pydata([(44.55, 5.122, 336.2), (33.8, 5.122, 403.8), (44.55, 3.873, 336.2), (33.8, 3.873, 403.8), (43.77, 5.122, 328.5), (33.02, 5.122, 398.4), (43.77, 3.873, 328.5), (33.02, 3.873, 398.4), (41.71, 5.122, 366.7), (38.12, 5.122, 390.0), (38.12, 3.873, 390.0), (41.71, 3.873, 366.7), (37.33, 3.873, 382.3), (40.92, 3.873, 359.0), (37.33, 5.122, 382.3), (40.92, 5.122, 359.0), (4.982, 3.873, 336.2), (15.73, 3.873, 403.8), (4.982, 5.122, 336.2), (15.73, 5.122, 403.8), (5.77, 3.873, 328.5), (16.52, 3.873, 398.4), (5.77, 5.122, 328.5), (16.52, 5.122, 398.4), (7.83, 3.873, 366.7), (11.41, 3.873, 390.0), (11.41, 5.122, 390.0), (7.83, 5.122, 366.7), (12.2, 5.122, 382.3), (8.618, 5.122, 359.0), (12.2, 3.873, 382.3), (8.618, 3.873, 359.0), (5.286, 3.52, 405.0), (44.08, 3.52, 405.0), (5.286, 5.474, 405.0), (44.08, 5.474, 405.0), (5.286, 3.52, 395.0), (44.08, 3.52, 395.0), (5.286, 5.474, 395.0), (44.08, 5.474, 395.0)], [], [(9, 1, 3, 10), (10, 3, 7, 12), (12, 7, 5, 14), (14, 5, 1, 9), (2, 6, 4, 0), (7, 3, 1, 5), (4, 15, 8, 0), (15, 14, 9, 8), (6, 13, 15, 4), (13, 12, 14, 15), (2, 11, 13, 6), (11, 10, 12, 13), (0, 8, 11, 2), (8, 9, 10, 11), (25, 17, 19, 26), (26, 19, 23, 28), (28, 23, 21, 30), (30, 21, 17, 25), (18, 22, 20, 16), (23, 19, 17, 21), (20, 31, 24, 16), (31, 30, 25, 24), (22, 29, 31, 20), (29, 28, 30, 31), (18, 27, 29, 22), (27, 26, 28, 29), (16, 24, 27, 18), (24, 25, 26, 27), (32, 33, 35, 34), (34, 35, 39, 38), (38, 39, 37, 36), (36, 37, 33, 32), (34, 38, 36, 32), (39, 35, 33, 37)])
_uv = me_cube_011.uv_layers.new(name='UVMap')
_uv.uv.foreach_set('vector', [-2.072, 0.638, -2.072, 1.039, -2.344, 1.039, -2.344, 0.638, 1.863, 0.2271, 2.206, -0.1204, 2.574, 0.0378, 2.231, 0.3853, -1.712, -0.2826, -1.712, -0.6833, -1.439, -0.6833, -1.439, -0.2826, 1.185, 0.3853, 0.8425, 0.0378, 1.21, -0.1204, 1.553, 0.2271, -2.344, -0.6833, -2.344, -0.8692, -2.072, -0.8692, -2.072, -0.6833, -1.712, -0.6833, -1.712, -0.8692, -1.439, -0.8692, -1.439, -0.6833, 0.8425, 1.523, 1.185, 0.8803, 1.553, 0.7221, 1.21, 1.365, 1.185, 0.8803, 1.185, 0.3853, 1.553, 0.2271, 1.553, 0.7221, -1.712, 1.039, -1.712, 0.2914, -1.439, 0.2914, -1.439, 1.039, -1.712, 0.2914, -1.712, -0.2826, -1.439, -0.2826, -1.439, 0.2914, 2.206, 1.365, 1.863, 0.7221, 2.231, 0.8803, 2.574, 1.523, 1.863, 0.7221, 1.863, 0.2271, 2.231, 0.3853, 2.231, 0.8803, -2.072, -0.6833, -2.072, 0.06401, -2.344, 0.06401, -2.344, -0.6833, -2.072, 0.06401, -2.072, 0.638, -2.344, 0.638, -2.344, 0.06401, -2.072, 0.638, -2.072, 1.039, -2.344, 1.039, -2.344, 0.638, 1.863, 0.2271, 2.206, -0.1204, 2.574, 0.0378, 2.231, 0.3853, -1.712, -0.2826, -1.712, -0.6833, -1.439, -0.6833, -1.439, -0.2826, 1.185, 0.3853, 0.8425, 0.0378, 1.21, -0.1204, 1.553, 0.2271, -2.344, -0.6833, -2.344, -0.8692, -2.072, -0.8692, -2.072, -0.6833, -1.712, -0.6833, -1.712, -0.8692, -1.439, -0.8692, -1.439, -0.6833, 0.8425, 1.523, 1.185, 0.8803, 1.553, 0.7221, 1.21, 1.365, 1.185, 0.8803, 1.185, 0.3853, 1.553, 0.2271, 1.553, 0.7221, -1.712, 1.039, -1.712, 0.2914, -1.439, 0.2914, -1.439, 1.039, -1.712, 0.2914, -1.712, -0.2826, -1.439, -0.2826, -1.439, 0.2914, 2.206, 1.365, 1.863, 0.7221, 2.231, 0.8803, 2.574, 1.523, 1.863, 0.7221, 1.863, 0.2271, 2.231, 0.3853, 2.231, 0.8803, -2.072, -0.6833, -2.072, 0.06401, -2.344, 0.06401, -2.344, -0.6833, -2.072, 0.06401, -2.072, 0.638, -2.344, 0.638, -2.344, 0.06401, 5.372, -1.714, 5.372, 0.4717, 5.645, 0.4717, 5.645, -1.714, 1.802, -2.92, 1.802, -0.6265, 1.265, -0.6265, 1.265, -2.92, 2.18, 2.183, 2.18, -1.632, 1.907, -1.632, 1.907, 2.183, 1.265, 1.997, 1.265, -0.2964, 1.802, -0.2964, 1.802, 1.997, 6.005, -0.5173, 6.005, -0.7606, 6.278, -0.7606, 6.278, -0.5173, 5.861, 0.5632, 5.861, 0.8066, 5.588, 0.8066, 5.588, 0.5632])
me_cube_011.materials.append(mat_wood_001)
me_cube_011.use_remesh_fix_poles = True
me_cube_011.use_remesh_preserve_attributes = False
me_cube_011.update()
me_cube_007 = bpy.data.meshes.new('Cube.007')
me_cube_007.from_pydata([(-1.499, -7.471, 8.112), (-1.499, 1.165, 8.112), (-1.183, -7.471, 8.243), (-1.015, -7.471, 7.964), (1.015, -7.471, 7.964), (-1.015, 1.165, 7.964), (-0.8015, -7.471, 8.187), (-0.2566, -7.471, 8.757), (0.8015, -7.471, 8.187), (0.2566, -7.471, 8.757), (1.183, -7.471, 8.243), (0.7698, -7.471, 8.757), (1.499, -7.471, 8.112), (1.183, 1.165, 8.243), (0.7698, 1.165, 8.757), (1.499, 1.165, 8.112), (0.8015, 1.165, 8.187), (1.015, 1.165, 7.964), (0.2566, 1.165, 8.757), (-0.8015, 1.165, 8.187), (-0.2566, 1.165, 8.757), (-1.183, 1.165, 8.243), (-0.7698, 1.165, 8.757), (-0.2182, 1.165, 9.549), (-0.7698, -7.471, 8.757), (-0.2182, -7.471, 9.549), (-0.07273, -7.471, 9.549), (0.07273, -7.471, 9.549), (-0.07273, 1.165, 9.549), (0.07273, 1.165, 9.549), (0.2182, 1.165, 9.549), (0.2182, -7.471, 9.549)], [], [(0, 2, 21, 1), (1, 5, 3, 0), (3, 6, 2, 0), (4, 8, 6, 3), (5, 17, 4, 3), (8, 9, 7, 6), (6, 7, 24, 2), (12, 10, 8, 4), (10, 11, 9, 8), (13, 14, 11, 10), (15, 13, 10, 12), (16, 18, 14, 13), (17, 16, 13, 15), (5, 19, 16, 17), (19, 20, 18, 16), (1, 21, 19, 5), (21, 22, 20, 19), (2, 24, 22, 21), (22, 23, 28, 20), (24, 25, 23, 22), (7, 26, 25, 24), (26, 28, 23, 25), (27, 29, 28, 26), (9, 27, 26, 7), (20, 28, 29, 18), (31, 30, 29, 27), (18, 29, 30, 14), (14, 30, 31, 11), (11, 31, 27, 9), (17, 15, 12, 4)])
_uv = me_cube_007.uv_layers.new(name='UVMap')
_uv.uv.foreach_set('vector', [0.375, 0.0, 0.4011, 0.0, 0.4011, 0.25, 0.375, 0.25, 0.125, 0.5, 0.2083, 0.5, 0.2083, 0.75, 0.125, 0.75, 0.375, 0.9167, 0.4011, 0.9254, 0.4011, 1.0, 0.375, 1.0, 0.375, 0.8333, 0.4011, 0.8508, 0.4011, 0.9254, 0.375, 0.9167, 0.2083, 0.5, 0.2917, 0.5, 0.2917, 0.75, 0.2083, 0.75, 0.4011, 0.8508, 0.4679, 0.8953, 0.4679, 0.9476, 0.4011, 0.9254, 0.4011, 0.9254, 0.4679, 0.9476, 0.4679, 1.0, 0.4011, 1.0, 0.375, 0.75, 0.4011, 0.7761, 0.4011, 0.8508, 0.375, 0.8333, 0.4011, 0.7761, 0.4679, 0.8429, 0.4679, 0.8953, 0.4011, 0.8508, 0.4011, 0.5, 0.4679, 0.5, 0.4679, 0.75, 0.4011, 0.75, 0.375, 0.5, 0.4011, 0.5, 0.4011, 0.75, 0.375, 0.75, 0.4011, 0.4254, 0.4679, 0.4476, 0.4679, 0.5, 0.4011, 0.5, 0.375, 0.4167, 0.4011, 0.4254, 0.4011, 0.5, 0.375, 0.5, 0.375, 0.3333, 0.4011, 0.3508, 0.4011, 0.4254, 0.375, 0.4167, 0.4011, 0.3508, 0.4679, 0.3953, 0.4679, 0.4476, 0.4011, 0.4254, 0.375, 0.25, 0.4011, 0.2761, 0.4011, 0.3508, 0.375, 0.3333, 0.4011, 0.2761, 0.4679, 0.3429, 0.4679, 0.3953, 0.4011, 0.3508, 0.4011, 0.0, 0.4679, 0.0, 0.4679, 0.25, 0.4011, 0.25, 0.4679, 0.3429, 0.5608, 0.4358, 0.5608, 0.4572, 0.4679, 0.3953, 0.4679, 0.0, 0.5608, 0.0, 0.5608, 0.25, 0.4679, 0.25, 0.4679, 0.9476, 0.5608, 0.9786, 0.5608, 1.0, 0.4679, 1.0, 0.5822, 0.0, 0.5822, 0.25, 0.5608, 0.25, 0.5608, 0.0, 0.6036, 0.0, 0.6036, 0.25, 0.5822, 0.25, 0.5822, 0.0, 0.4679, 0.8953, 0.5608, 0.9572, 0.5608, 0.9786, 0.4679, 0.9476, 0.4679, 0.3953, 0.5608, 0.4572, 0.5608, 0.4786, 0.4679, 0.4476, 0.625, 0.0, 0.625, 0.25, 0.6036, 0.25, 0.6036, 0.0, 0.4679, 0.4476, 0.5608, 0.4786, 0.5608, 0.5, 0.4679, 0.5, 0.4679, 0.5, 0.5608, 0.5, 0.5608, 0.75, 0.4679, 0.75, 0.4679, 0.8429, 0.5608, 0.9358, 0.5608, 0.9572, 0.4679, 0.8953, 0.2917, 0.5, 0.375, 0.5, 0.375, 0.75, 0.2917, 0.75])
me_cube_007.use_remesh_fix_poles = True
me_cube_007.use_remesh_preserve_attributes = False
me_cube_007.update()
me_cube_013 = bpy.data.meshes.new('Cube.013')
me_cube_013.from_pydata([(-1.0, -1.0, -1.0), (-1.0, -1.0, 1.0), (-1.0, 1.0, -1.0), (-1.0, 1.0, 1.0), (37.6, -1.0, -1.0), (37.6, -1.0, 1.0), (37.6, 1.0, -1.0), (37.6, 1.0, 1.0)], [], [(0, 1, 3, 2), (2, 3, 7, 6), (6, 7, 5, 4), (4, 5, 1, 0), (2, 6, 4, 0), (7, 3, 1, 5)])
_uv = me_cube_013.uv_layers.new(name='UVMap')
_uv.uv.foreach_set('vector', [0.375, 0.0, 0.625, 0.0, 0.625, 0.25, 0.375, 0.25, 0.375, 0.25, 0.625, 0.25, 0.625, 0.5, 0.375, 0.5, 0.375, 0.5, 0.625, 0.5, 0.625, 0.75, 0.375, 0.75, 0.375, 0.75, 0.625, 0.75, 0.625, 1.0, 0.375, 1.0, 0.125, 0.5, 0.375, 0.5, 0.375, 0.75, 0.125, 0.75, 0.625, 0.5, 0.875, 0.5, 0.875, 0.75, 0.625, 0.75])
me_cube_013.use_remesh_fix_poles = True
me_cube_013.use_remesh_preserve_attributes = False
me_cube_013.update()

# ---- objects
ob_wall1 = bpy.data.objects.new('wall1', me_cube_001)
ob_support_beams = bpy.data.objects.new('support beams', me_cube_002)
ob_block_sepeeeereator = bpy.data.objects.new('block sepeeeereator', me_cube_003)
ob_wooden_nub_001 = bpy.data.objects.new('wooden nub.001', me_cube_004)
ob_wooden_nub = bpy.data.objects.new('wooden nub', me_cube_005)
ob_stone_bottom = bpy.data.objects.new('stone bottom', me_cube_009)
ob_tower = bpy.data.objects.new('tower', me_cube_006)
ob_roof_tiles = bpy.data.objects.new('roof tiles', me_cube)
ob_top_walls = bpy.data.objects.new('top walls', me_cube_040)
ob_top_support = bpy.data.objects.new('top support', me_cube_041)
ob_top_seperator = bpy.data.objects.new('top seperator', me_cube_042)
ob_collideer = bpy.data.objects.new('COLLIDEER', me_cube_010)
ob_side_tower = bpy.data.objects.new('side tower', me_cube_008)
ob_support_beams_001 = bpy.data.objects.new('support beams.001', me_cube_011)
ob_collideer_001 = bpy.data.objects.new('COLLIDEER.001', me_cube_007)
ob_graplle = bpy.data.objects.new('Graplle', me_cube_013)

# ---- transforms, parenting, visibility, modifiers, constraints
ob_wall1.location = (0.0, 0.0, 3.046)
ob_wall1.scale = (3.79, 3.79, 3.065)
ob_support_beams.location = (0.0, 0.0, 0.9314)
ob_support_beams.scale = (0.7407, 0.7407, 0.5991)
_m = ob_support_beams.modifiers.new('Mirror', 'MIRROR')
_m.use_axis = (True, True, False)
ob_block_sepeeeereator.location = (0.0, 0.0, 6.149)
ob_block_sepeeeereator.scale = (4.135, 4.135, 0.4925)
ob_wooden_nub_001.location = (0.0, 0.0, 5.802)
ob_wooden_nub_001.scale = (0.7569, 0.7569, 0.09)
_m = ob_wooden_nub_001.modifiers.new('Mirror', 'MIRROR')
_m.use_axis = (True, True, False)
ob_wooden_nub.location = (0.0, 0.0, 5.802)
ob_wooden_nub.rotation_euler = (0.0, -0.0, 1.571)
ob_wooden_nub.scale = (0.7569, 0.7569, 0.09)
_m = ob_wooden_nub.modifiers.new('Mirror', 'MIRROR')
_m.use_axis = (True, True, False)
ob_stone_bottom.location = (0.0, 0.0, -0.4362)
ob_stone_bottom.scale = (4.135, 4.135, 0.4925)
ob_tower.location = (0.0, 0.0, 9.651)
ob_tower.scale = (3.79, 3.79, 3.065)
_m = ob_tower.modifiers.new('Array', 'ARRAY')
_m.count = 6
_m.relative_offset_displace = (0.0, 0.0, 1.0)
ob_roof_tiles.location = (-4.5, 0.0, 48.55)
ob_roof_tiles.rotation_euler = (0.0, -0.8645, 4.712)
_m = ob_roof_tiles.modifiers.new('Array', 'ARRAY')
_m.count = 29
_m.relative_offset_displace = (0.0, 1.0, 0.0)
_m = ob_roof_tiles.modifiers.new('Array.001', 'ARRAY')
_m.count = 6
_m.relative_offset_displace = (0.6, 0.0, 0.0)
_m = ob_roof_tiles.modifiers.new('Mirror', 'MIRROR')
_m.use_axis = (False, True, False)
_m.mirror_object = ob_tower
ob_top_walls.location = (0.0, 0.0, 46.84)
ob_top_walls.rotation_euler = (0.0, -0.0, 1.571)
ob_top_walls.scale = (4.181, 3.79, 3.065)
ob_top_support.location = (0.0, 0.0, 44.73)
ob_top_support.rotation_euler = (0.0, -0.0, 1.571)
ob_top_support.scale = (0.7407, 0.7407, 0.5991)
_m = ob_top_support.modifiers.new('Mirror', 'MIRROR')
_m.use_axis = (True, True, False)
ob_top_seperator.location = (0.0, 0.0, 46.29)
ob_top_seperator.rotation_euler = (0.0, -0.0, 1.571)
ob_top_seperator.scale = (4.135, 4.135, 0.4925)
ob_collideer.location = (0.0, 0.0, 1.9)
ob_collideer.scale = (4.428, 4.428, 4.428)
ob_side_tower.location = (7.131, 0.0, 40.79)
ob_side_tower.scale = (3.79, 3.79, 3.065)
_m = ob_side_tower.modifiers.new('Array', 'ARRAY')
_m.count = 4
_m.relative_offset_displace = (0.7, 0.0, 0.0)
ob_support_beams_001.location = (0.1315, -2.384e-07, 0.2138)
ob_support_beams_001.scale = (0.7407, 0.7407, 0.09268)
_m = ob_support_beams_001.modifiers.new('Mirror', 'MIRROR')
_m.use_axis = (False, True, False)
ob_collideer_001.location = (0.0, 0.0, 8.344)
ob_collideer_001.rotation_euler = (0.0, -0.0, 1.571)
ob_collideer_001.scale = (4.428, 4.428, 4.428)
ob_graplle.location = (-4.498, 0.0, 43.53)
ob_graplle.scale = (1.0, 6.57, 0.6763)

# ---- collection membership
col_collection.objects.link(ob_wall1)
col_collection.objects.link(ob_support_beams)
col_collection.objects.link(ob_block_sepeeeereator)
col_collection.objects.link(ob_wooden_nub_001)
col_collection.objects.link(ob_wooden_nub)
col_collection.objects.link(ob_stone_bottom)
col_collection.objects.link(ob_tower)
col_collection.objects.link(ob_roof_tiles)
col_collection.objects.link(ob_top_walls)
col_collection.objects.link(ob_top_support)
col_collection.objects.link(ob_top_seperator)
col_collection.objects.link(ob_collideer)
col_collection.objects.link(ob_side_tower)
col_collection.objects.link(ob_support_beams_001)
col_collection.objects.link(ob_collideer_001)
col_collection.objects.link(ob_graplle)

# ---- scene / render settings (as saved in the file)
scene.frame_start = 1; scene.frame_end = 250; scene.frame_set(1)
scene.render.engine = 'BLENDER_EEVEE_NEXT'
scene.cycles.sampling_pattern = 'TABULATED_SOBOL'
scene.cycles.use_light_tree = False
scene.view_settings.view_transform = 'Filmic'
bpy.context.view_layer.update()

# ---- added for rendering (the .blend has no active camera and no usable light): camera, sun
cam_auto = bpy.data.cameras.new('AutoCamera')
cam_auto.lens = 50.0
cam_auto.sensor_width = 36.0
cam_auto.clip_end = 1114.67
ob_auto_camera = bpy.data.objects.new('AutoCamera', cam_auto)
scene.collection.objects.link(ob_auto_camera)
ob_auto_camera.location = (77.8, -76.5999, 75.4004)
ob_auto_camera.rotation_euler = (1.09748, -7.21219e-08, 0.694738)
scene.camera = ob_auto_camera
light_auto_sun = bpy.data.lights.new('AutoSun', 'SUN')
light_auto_sun.energy = 3.0
light_auto_sun.angle = 0.0523599
ob_auto_sun = bpy.data.objects.new('AutoSun', light_auto_sun)
scene.collection.objects.link(ob_auto_sun)
ob_auto_sun.rotation_euler = (0.872665, 0.174533, 0.523599)
bpy.context.view_layer.update()
